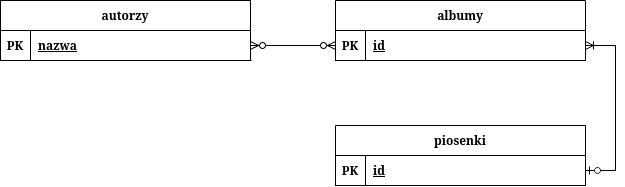

The diagram above was exported from draw.io. Its source (the exported page's mxGraphModel, read from the mxfile embedded in the PNG):
<mxGraphModel dx="835" dy="546" grid="1" gridSize="10" guides="1" tooltips="1" connect="1" arrows="1" fold="1" page="1" pageScale="1" pageWidth="850" pageHeight="1100" math="0" shadow="0" extFonts="Permanent Marker^https://fonts.googleapis.com/css?family=Permanent+Marker">
  <root>
    <mxCell id="0" />
    <mxCell id="1" parent="0" />
    <mxCell id="_LwfJFuIeaagLRHbgGq4-4" value="" style="edgeStyle=entityRelationEdgeStyle;fontSize=12;html=1;endArrow=ERzeroToMany;endFill=1;startArrow=ERzeroToMany;rounded=0;" edge="1" parent="1" source="C-vyLk0tnHw3VtMMgP7b-24" target="_LwfJFuIeaagLRHbgGq4-7">
      <mxGeometry width="100" height="100" relative="1" as="geometry">
        <mxPoint x="325" y="270" as="sourcePoint" />
        <mxPoint x="425" y="170" as="targetPoint" />
        <Array as="points">
          <mxPoint x="340" y="170" />
          <mxPoint x="325" y="180" />
        </Array>
      </mxGeometry>
    </mxCell>
    <mxCell id="C-vyLk0tnHw3VtMMgP7b-23" value="autorzy" style="shape=table;startSize=30;container=1;collapsible=1;childLayout=tableLayout;fixedRows=1;rowLines=0;fontStyle=1;align=center;resizeLast=1;" parent="1" vertex="1">
      <mxGeometry x="90" y="135" width="250" height="60" as="geometry">
        <mxRectangle x="80" y="135" width="80" height="30" as="alternateBounds" />
      </mxGeometry>
    </mxCell>
    <mxCell id="C-vyLk0tnHw3VtMMgP7b-24" value="" style="shape=partialRectangle;collapsible=0;dropTarget=0;pointerEvents=0;fillColor=none;points=[[0,0.5],[1,0.5]];portConstraint=eastwest;top=0;left=0;right=0;bottom=1;" parent="C-vyLk0tnHw3VtMMgP7b-23" vertex="1">
      <mxGeometry y="30" width="250" height="30" as="geometry" />
    </mxCell>
    <mxCell id="C-vyLk0tnHw3VtMMgP7b-25" value="PK" style="shape=partialRectangle;overflow=hidden;connectable=0;fillColor=none;top=0;left=0;bottom=0;right=0;fontStyle=1;" parent="C-vyLk0tnHw3VtMMgP7b-24" vertex="1">
      <mxGeometry width="30" height="30" as="geometry">
        <mxRectangle width="30" height="30" as="alternateBounds" />
      </mxGeometry>
    </mxCell>
    <mxCell id="C-vyLk0tnHw3VtMMgP7b-26" value="nazwa" style="shape=partialRectangle;overflow=hidden;connectable=0;fillColor=none;top=0;left=0;bottom=0;right=0;align=left;spacingLeft=6;fontStyle=5;" parent="C-vyLk0tnHw3VtMMgP7b-24" vertex="1">
      <mxGeometry x="30" width="220" height="30" as="geometry">
        <mxRectangle width="220" height="30" as="alternateBounds" />
      </mxGeometry>
    </mxCell>
    <mxCell id="_LwfJFuIeaagLRHbgGq4-6" value="albumy" style="shape=table;startSize=30;container=1;collapsible=1;childLayout=tableLayout;fixedRows=1;rowLines=0;fontStyle=1;align=center;resizeLast=1;" vertex="1" parent="1">
      <mxGeometry x="425" y="135" width="250" height="60" as="geometry">
        <mxRectangle x="80" y="135" width="80" height="30" as="alternateBounds" />
      </mxGeometry>
    </mxCell>
    <mxCell id="_LwfJFuIeaagLRHbgGq4-7" value="" style="shape=partialRectangle;collapsible=0;dropTarget=0;pointerEvents=0;fillColor=none;points=[[0,0.5],[1,0.5]];portConstraint=eastwest;top=0;left=0;right=0;bottom=1;" vertex="1" parent="_LwfJFuIeaagLRHbgGq4-6">
      <mxGeometry y="30" width="250" height="30" as="geometry" />
    </mxCell>
    <mxCell id="_LwfJFuIeaagLRHbgGq4-8" value="PK" style="shape=partialRectangle;overflow=hidden;connectable=0;fillColor=none;top=0;left=0;bottom=0;right=0;fontStyle=1;" vertex="1" parent="_LwfJFuIeaagLRHbgGq4-7">
      <mxGeometry width="30" height="30" as="geometry">
        <mxRectangle width="30" height="30" as="alternateBounds" />
      </mxGeometry>
    </mxCell>
    <mxCell id="_LwfJFuIeaagLRHbgGq4-9" value="id" style="shape=partialRectangle;overflow=hidden;connectable=0;fillColor=none;top=0;left=0;bottom=0;right=0;align=left;spacingLeft=6;fontStyle=5;" vertex="1" parent="_LwfJFuIeaagLRHbgGq4-7">
      <mxGeometry x="30" width="220" height="30" as="geometry">
        <mxRectangle width="220" height="30" as="alternateBounds" />
      </mxGeometry>
    </mxCell>
    <mxCell id="_LwfJFuIeaagLRHbgGq4-11" value="piosenki" style="shape=table;startSize=30;container=1;collapsible=1;childLayout=tableLayout;fixedRows=1;rowLines=0;fontStyle=1;align=center;resizeLast=1;" vertex="1" parent="1">
      <mxGeometry x="425" y="260" width="250" height="60" as="geometry">
        <mxRectangle x="80" y="135" width="80" height="30" as="alternateBounds" />
      </mxGeometry>
    </mxCell>
    <mxCell id="_LwfJFuIeaagLRHbgGq4-12" value="" style="shape=partialRectangle;collapsible=0;dropTarget=0;pointerEvents=0;fillColor=none;points=[[0,0.5],[1,0.5]];portConstraint=eastwest;top=0;left=0;right=0;bottom=1;" vertex="1" parent="_LwfJFuIeaagLRHbgGq4-11">
      <mxGeometry y="30" width="250" height="30" as="geometry" />
    </mxCell>
    <mxCell id="_LwfJFuIeaagLRHbgGq4-13" value="PK" style="shape=partialRectangle;overflow=hidden;connectable=0;fillColor=none;top=0;left=0;bottom=0;right=0;fontStyle=1;" vertex="1" parent="_LwfJFuIeaagLRHbgGq4-12">
      <mxGeometry width="30" height="30" as="geometry">
        <mxRectangle width="30" height="30" as="alternateBounds" />
      </mxGeometry>
    </mxCell>
    <mxCell id="_LwfJFuIeaagLRHbgGq4-14" value="id" style="shape=partialRectangle;overflow=hidden;connectable=0;fillColor=none;top=0;left=0;bottom=0;right=0;align=left;spacingLeft=6;fontStyle=5;" vertex="1" parent="_LwfJFuIeaagLRHbgGq4-12">
      <mxGeometry x="30" width="220" height="30" as="geometry">
        <mxRectangle width="220" height="30" as="alternateBounds" />
      </mxGeometry>
    </mxCell>
    <mxCell id="_LwfJFuIeaagLRHbgGq4-16" value="" style="edgeStyle=entityRelationEdgeStyle;fontSize=12;html=1;endArrow=ERoneToMany;startArrow=ERzeroToOne;rounded=0;" edge="1" parent="1" source="_LwfJFuIeaagLRHbgGq4-12" target="_LwfJFuIeaagLRHbgGq4-7">
      <mxGeometry width="100" height="100" relative="1" as="geometry">
        <mxPoint x="530" y="450" as="sourcePoint" />
        <mxPoint x="630" y="350" as="targetPoint" />
      </mxGeometry>
    </mxCell>
  </root>
</mxGraphModel>